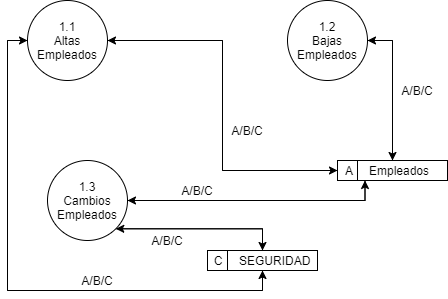

The diagram above was exported from draw.io. Its source (the exported page's mxGraphModel, read from the mxfile embedded in the PNG):
<mxGraphModel dx="868" dy="471" grid="1" gridSize="10" guides="1" tooltips="1" connect="1" arrows="1" fold="1" page="1" pageScale="1" pageWidth="827" pageHeight="1169" math="0" shadow="0">
  <root>
    <mxCell id="0" />
    <mxCell id="1" parent="0" />
    <mxCell id="0LoLhMs2qOaEbBUZ2xdj-15" style="edgeStyle=orthogonalEdgeStyle;rounded=0;orthogonalLoop=1;jettySize=auto;html=1;exitX=1;exitY=0.5;exitDx=0;exitDy=0;entryX=0;entryY=0.5;entryDx=0;entryDy=0;" edge="1" parent="1" source="0LoLhMs2qOaEbBUZ2xdj-2" target="0LoLhMs2qOaEbBUZ2xdj-6">
      <mxGeometry relative="1" as="geometry" />
    </mxCell>
    <mxCell id="0LoLhMs2qOaEbBUZ2xdj-23" style="edgeStyle=orthogonalEdgeStyle;rounded=0;orthogonalLoop=1;jettySize=auto;html=1;exitX=0;exitY=0.5;exitDx=0;exitDy=0;entryX=0.5;entryY=1;entryDx=0;entryDy=0;" edge="1" parent="1" source="0LoLhMs2qOaEbBUZ2xdj-2" target="0LoLhMs2qOaEbBUZ2xdj-5">
      <mxGeometry relative="1" as="geometry" />
    </mxCell>
    <mxCell id="0LoLhMs2qOaEbBUZ2xdj-2" value="&lt;font style=&quot;vertical-align: inherit&quot;&gt;&lt;font style=&quot;vertical-align: inherit&quot;&gt;1.1&lt;br&gt;Altas Empleados&lt;br&gt;&lt;/font&gt;&lt;/font&gt;" style="ellipse;whiteSpace=wrap;html=1;aspect=fixed;" vertex="1" parent="1">
      <mxGeometry x="100" y="120" width="80" height="80" as="geometry" />
    </mxCell>
    <mxCell id="0LoLhMs2qOaEbBUZ2xdj-13" style="edgeStyle=orthogonalEdgeStyle;rounded=0;orthogonalLoop=1;jettySize=auto;html=1;exitX=1;exitY=0.5;exitDx=0;exitDy=0;entryX=0.5;entryY=0;entryDx=0;entryDy=0;" edge="1" parent="1" source="0LoLhMs2qOaEbBUZ2xdj-3" target="0LoLhMs2qOaEbBUZ2xdj-6">
      <mxGeometry relative="1" as="geometry" />
    </mxCell>
    <mxCell id="0LoLhMs2qOaEbBUZ2xdj-3" value="&lt;font style=&quot;vertical-align: inherit&quot;&gt;&lt;font style=&quot;vertical-align: inherit&quot;&gt;&lt;font style=&quot;vertical-align: inherit&quot;&gt;&lt;font style=&quot;vertical-align: inherit&quot;&gt;1.2&lt;br&gt;&lt;/font&gt;&lt;/font&gt;&lt;font style=&quot;vertical-align: inherit&quot;&gt;&lt;font style=&quot;vertical-align: inherit&quot;&gt;Bajas Empleados&lt;/font&gt;&lt;/font&gt;&lt;br&gt;&lt;/font&gt;&lt;/font&gt;" style="ellipse;whiteSpace=wrap;html=1;aspect=fixed;" vertex="1" parent="1">
      <mxGeometry x="360" y="120" width="80" height="80" as="geometry" />
    </mxCell>
    <mxCell id="0LoLhMs2qOaEbBUZ2xdj-19" style="edgeStyle=orthogonalEdgeStyle;rounded=0;orthogonalLoop=1;jettySize=auto;html=1;exitX=1;exitY=0.5;exitDx=0;exitDy=0;entryX=0.25;entryY=1;entryDx=0;entryDy=0;" edge="1" parent="1" source="0LoLhMs2qOaEbBUZ2xdj-4" target="0LoLhMs2qOaEbBUZ2xdj-6">
      <mxGeometry relative="1" as="geometry" />
    </mxCell>
    <mxCell id="0LoLhMs2qOaEbBUZ2xdj-25" style="edgeStyle=orthogonalEdgeStyle;rounded=0;orthogonalLoop=1;jettySize=auto;html=1;exitX=1;exitY=1;exitDx=0;exitDy=0;" edge="1" parent="1" source="0LoLhMs2qOaEbBUZ2xdj-4" target="0LoLhMs2qOaEbBUZ2xdj-5">
      <mxGeometry relative="1" as="geometry" />
    </mxCell>
    <mxCell id="0LoLhMs2qOaEbBUZ2xdj-4" value="&lt;font style=&quot;vertical-align: inherit&quot;&gt;&lt;font style=&quot;vertical-align: inherit&quot;&gt;1.3&lt;br&gt;Cambios Empleados&lt;br&gt;&lt;/font&gt;&lt;/font&gt;" style="ellipse;whiteSpace=wrap;html=1;aspect=fixed;" vertex="1" parent="1">
      <mxGeometry x="120" y="280" width="80" height="80" as="geometry" />
    </mxCell>
    <mxCell id="0LoLhMs2qOaEbBUZ2xdj-22" style="edgeStyle=orthogonalEdgeStyle;rounded=0;orthogonalLoop=1;jettySize=auto;html=1;exitX=0.5;exitY=1;exitDx=0;exitDy=0;entryX=0;entryY=0.5;entryDx=0;entryDy=0;" edge="1" parent="1" source="0LoLhMs2qOaEbBUZ2xdj-5" target="0LoLhMs2qOaEbBUZ2xdj-2">
      <mxGeometry relative="1" as="geometry" />
    </mxCell>
    <mxCell id="0LoLhMs2qOaEbBUZ2xdj-26" style="edgeStyle=orthogonalEdgeStyle;rounded=0;orthogonalLoop=1;jettySize=auto;html=1;exitX=0.5;exitY=0;exitDx=0;exitDy=0;entryX=1;entryY=1;entryDx=0;entryDy=0;" edge="1" parent="1" source="0LoLhMs2qOaEbBUZ2xdj-5" target="0LoLhMs2qOaEbBUZ2xdj-4">
      <mxGeometry relative="1" as="geometry">
        <Array as="points">
          <mxPoint x="335" y="348" />
        </Array>
      </mxGeometry>
    </mxCell>
    <mxCell id="0LoLhMs2qOaEbBUZ2xdj-5" value="C&amp;nbsp; &amp;nbsp; &amp;nbsp;SEGURIDAD" style="shape=internalStorage;whiteSpace=wrap;html=1;backgroundOutline=1;" vertex="1" parent="1">
      <mxGeometry x="280" y="370" width="110" height="20" as="geometry" />
    </mxCell>
    <mxCell id="0LoLhMs2qOaEbBUZ2xdj-14" style="edgeStyle=orthogonalEdgeStyle;rounded=0;orthogonalLoop=1;jettySize=auto;html=1;exitX=0.5;exitY=0;exitDx=0;exitDy=0;entryX=1;entryY=0.5;entryDx=0;entryDy=0;" edge="1" parent="1" source="0LoLhMs2qOaEbBUZ2xdj-6" target="0LoLhMs2qOaEbBUZ2xdj-3">
      <mxGeometry relative="1" as="geometry" />
    </mxCell>
    <mxCell id="0LoLhMs2qOaEbBUZ2xdj-18" style="edgeStyle=orthogonalEdgeStyle;rounded=0;orthogonalLoop=1;jettySize=auto;html=1;exitX=0;exitY=0.25;exitDx=0;exitDy=0;entryX=1;entryY=0.5;entryDx=0;entryDy=0;" edge="1" parent="1" source="0LoLhMs2qOaEbBUZ2xdj-6" target="0LoLhMs2qOaEbBUZ2xdj-2">
      <mxGeometry relative="1" as="geometry">
        <Array as="points">
          <mxPoint x="410" y="290" />
          <mxPoint x="295" y="290" />
          <mxPoint x="295" y="160" />
        </Array>
      </mxGeometry>
    </mxCell>
    <mxCell id="0LoLhMs2qOaEbBUZ2xdj-20" style="edgeStyle=orthogonalEdgeStyle;rounded=0;orthogonalLoop=1;jettySize=auto;html=1;exitX=0.25;exitY=1;exitDx=0;exitDy=0;entryX=1;entryY=0.5;entryDx=0;entryDy=0;" edge="1" parent="1" source="0LoLhMs2qOaEbBUZ2xdj-6" target="0LoLhMs2qOaEbBUZ2xdj-4">
      <mxGeometry relative="1" as="geometry" />
    </mxCell>
    <mxCell id="0LoLhMs2qOaEbBUZ2xdj-6" value="&lt;font style=&quot;vertical-align: inherit&quot;&gt;&lt;font style=&quot;vertical-align: inherit&quot;&gt;&lt;font style=&quot;vertical-align: inherit&quot;&gt;&lt;font style=&quot;vertical-align: inherit&quot;&gt;&lt;font style=&quot;vertical-align: inherit&quot;&gt;&lt;font style=&quot;vertical-align: inherit&quot;&gt;A&amp;nbsp; &amp;nbsp; &amp;nbsp;Empleados&amp;nbsp; &amp;nbsp;&lt;/font&gt;&lt;/font&gt;&lt;/font&gt;&lt;/font&gt;&lt;/font&gt;&lt;/font&gt;" style="shape=internalStorage;whiteSpace=wrap;html=1;backgroundOutline=1;" vertex="1" parent="1">
      <mxGeometry x="410" y="280" width="110" height="20" as="geometry" />
    </mxCell>
    <mxCell id="0LoLhMs2qOaEbBUZ2xdj-9" value="&lt;font style=&quot;vertical-align: inherit&quot;&gt;&lt;font style=&quot;vertical-align: inherit&quot;&gt;A/B/C&lt;/font&gt;&lt;/font&gt;" style="text;html=1;strokeColor=none;fillColor=none;align=center;verticalAlign=middle;whiteSpace=wrap;rounded=0;" vertex="1" parent="1">
      <mxGeometry x="470" y="200" width="40" height="20" as="geometry" />
    </mxCell>
    <mxCell id="0LoLhMs2qOaEbBUZ2xdj-11" value="&lt;font style=&quot;vertical-align: inherit&quot;&gt;&lt;font style=&quot;vertical-align: inherit&quot;&gt;A/B/C&lt;/font&gt;&lt;/font&gt;" style="text;html=1;strokeColor=none;fillColor=none;align=center;verticalAlign=middle;whiteSpace=wrap;rounded=0;" vertex="1" parent="1">
      <mxGeometry x="300" y="240" width="40" height="20" as="geometry" />
    </mxCell>
    <mxCell id="0LoLhMs2qOaEbBUZ2xdj-21" value="&lt;font style=&quot;vertical-align: inherit&quot;&gt;&lt;font style=&quot;vertical-align: inherit&quot;&gt;A/B/C&lt;/font&gt;&lt;/font&gt;" style="text;html=1;strokeColor=none;fillColor=none;align=center;verticalAlign=middle;whiteSpace=wrap;rounded=0;" vertex="1" parent="1">
      <mxGeometry x="250" y="300" width="40" height="20" as="geometry" />
    </mxCell>
    <mxCell id="0LoLhMs2qOaEbBUZ2xdj-24" value="&lt;font style=&quot;vertical-align: inherit&quot;&gt;&lt;font style=&quot;vertical-align: inherit&quot;&gt;A/B/C&lt;/font&gt;&lt;/font&gt;" style="text;html=1;strokeColor=none;fillColor=none;align=center;verticalAlign=middle;whiteSpace=wrap;rounded=0;" vertex="1" parent="1">
      <mxGeometry x="150" y="390" width="40" height="20" as="geometry" />
    </mxCell>
    <mxCell id="0LoLhMs2qOaEbBUZ2xdj-27" value="&lt;font style=&quot;vertical-align: inherit&quot;&gt;&lt;font style=&quot;vertical-align: inherit&quot;&gt;A/B/C&lt;/font&gt;&lt;/font&gt;" style="text;html=1;strokeColor=none;fillColor=none;align=center;verticalAlign=middle;whiteSpace=wrap;rounded=0;" vertex="1" parent="1">
      <mxGeometry x="220" y="350" width="40" height="20" as="geometry" />
    </mxCell>
  </root>
</mxGraphModel>